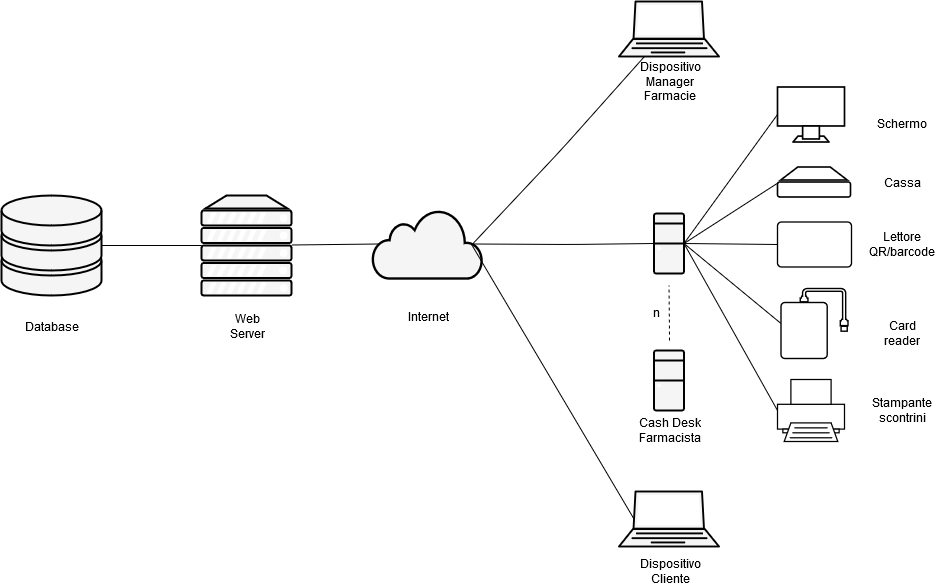

The diagram above was exported from draw.io. Its source (the exported page's mxGraphModel, read from the mxfile embedded in the PNG):
<mxGraphModel dx="1447" dy="762" grid="1" gridSize="10" guides="1" tooltips="1" connect="1" arrows="1" fold="1" page="1" pageScale="1" pageWidth="1100" pageHeight="850" background="#ffffff" math="0" shadow="0">
  <root>
    <mxCell id="0" />
    <mxCell id="1" parent="0" />
    <mxCell id="paaMMIbjPPEyMeNymkZM-1" value="" style="verticalAlign=top;verticalLabelPosition=bottom;labelPosition=center;align=center;html=1;outlineConnect=0;gradientDirection=north;strokeWidth=2;shape=mxgraph.networks.storage;fillColor=#f5f5f5;strokeColor=#000000;fontColor=#333333;" parent="1" vertex="1">
      <mxGeometry x="40" y="374" width="100" height="100" as="geometry" />
    </mxCell>
    <mxCell id="paaMMIbjPPEyMeNymkZM-2" value="" style="verticalAlign=top;verticalLabelPosition=bottom;labelPosition=center;align=center;html=1;outlineConnect=0;gradientDirection=north;strokeWidth=2;shape=mxgraph.networks.server;fillColor=#f5f5f5;strokeColor=#000000;fontColor=#333333;" parent="1" vertex="1">
      <mxGeometry x="240" y="374" width="90" height="100" as="geometry" />
    </mxCell>
    <mxCell id="paaMMIbjPPEyMeNymkZM-3" value="" style="html=1;outlineConnect=0;gradientDirection=north;strokeWidth=2;shape=mxgraph.networks.cloud;fillColor=#f5f5f5;strokeColor=#000000;fontColor=#333333;" parent="1" vertex="1">
      <mxGeometry x="411" y="388" width="110" height="69" as="geometry" />
    </mxCell>
    <mxCell id="paaMMIbjPPEyMeNymkZM-6" value="" style="verticalAlign=top;verticalLabelPosition=bottom;labelPosition=center;align=center;html=1;outlineConnect=0;gradientDirection=north;strokeWidth=2;shape=mxgraph.networks.laptop;fillColor=#f5f5f5;strokeColor=#000000;fontColor=#333333;" parent="1" vertex="1">
      <mxGeometry x="657.5" y="180" width="100" height="55" as="geometry" />
    </mxCell>
    <mxCell id="paaMMIbjPPEyMeNymkZM-16" value="" style="endArrow=none;html=1;entryX=1;entryY=0.5;entryDx=0;entryDy=0;entryPerimeter=0;fillColor=#f5f5f5;strokeColor=#000000;" parent="1" source="paaMMIbjPPEyMeNymkZM-2" target="paaMMIbjPPEyMeNymkZM-1" edge="1">
      <mxGeometry width="50" height="50" relative="1" as="geometry">
        <mxPoint x="40" y="600" as="sourcePoint" />
        <mxPoint x="90" y="550" as="targetPoint" />
      </mxGeometry>
    </mxCell>
    <mxCell id="paaMMIbjPPEyMeNymkZM-17" value="" style="endArrow=none;html=1;entryX=0.91;entryY=0.5;entryDx=0;entryDy=0;entryPerimeter=0;exitX=0;exitY=0.5;exitDx=0;exitDy=0;exitPerimeter=0;fillColor=#f5f5f5;strokeColor=#000000;" parent="1" source="paaMMIbjPPEyMeNymkZM-25" target="paaMMIbjPPEyMeNymkZM-3" edge="1">
      <mxGeometry width="50" height="50" relative="1" as="geometry">
        <mxPoint x="667.5" y="495" as="sourcePoint" />
        <mxPoint x="560" y="540" as="targetPoint" />
        <Array as="points">
          <mxPoint x="610" y="423" />
        </Array>
      </mxGeometry>
    </mxCell>
    <mxCell id="paaMMIbjPPEyMeNymkZM-18" value="" style="endArrow=none;html=1;exitX=0.91;exitY=0.5;exitDx=0;exitDy=0;exitPerimeter=0;fillColor=#f5f5f5;strokeColor=#000000;" parent="1" source="paaMMIbjPPEyMeNymkZM-3" target="paaMMIbjPPEyMeNymkZM-6" edge="1">
      <mxGeometry width="50" height="50" relative="1" as="geometry">
        <mxPoint x="460" y="330" as="sourcePoint" />
        <mxPoint x="510" y="280" as="targetPoint" />
        <Array as="points">
          <mxPoint x="600" y="328" />
        </Array>
      </mxGeometry>
    </mxCell>
    <mxCell id="paaMMIbjPPEyMeNymkZM-19" value="" style="endArrow=none;html=1;entryX=0.06;entryY=0.5;entryDx=0;entryDy=0;entryPerimeter=0;fillColor=#f5f5f5;strokeColor=#000000;" parent="1" source="paaMMIbjPPEyMeNymkZM-2" target="paaMMIbjPPEyMeNymkZM-3" edge="1">
      <mxGeometry width="50" height="50" relative="1" as="geometry">
        <mxPoint x="330" y="474" as="sourcePoint" />
        <mxPoint x="400.71067811865476" y="424" as="targetPoint" />
      </mxGeometry>
    </mxCell>
    <mxCell id="paaMMIbjPPEyMeNymkZM-20" value="Database" style="text;html=1;align=center;verticalAlign=middle;whiteSpace=wrap;rounded=0;fillColor=none;shadow=0;glass=0;" parent="1" vertex="1">
      <mxGeometry x="70" y="495" width="40" height="20" as="geometry" />
    </mxCell>
    <mxCell id="paaMMIbjPPEyMeNymkZM-21" value="Web Server" style="text;html=1;align=center;verticalAlign=middle;whiteSpace=wrap;rounded=0;fillColor=none;shadow=0;glass=0;" parent="1" vertex="1">
      <mxGeometry x="265" y="495" width="40" height="20" as="geometry" />
    </mxCell>
    <mxCell id="paaMMIbjPPEyMeNymkZM-22" value="Internet" style="text;html=1;align=center;verticalAlign=middle;whiteSpace=wrap;rounded=0;fillColor=none;shadow=0;glass=0;" parent="1" vertex="1">
      <mxGeometry x="446" y="485" width="40" height="20" as="geometry" />
    </mxCell>
    <mxCell id="paaMMIbjPPEyMeNymkZM-23" value="Dispositivo Manager Farmacie" style="text;html=1;align=center;verticalAlign=middle;whiteSpace=wrap;rounded=0;fillColor=none;shadow=0;glass=0;" parent="1" vertex="1">
      <mxGeometry x="687.5" y="250" width="40" height="20" as="geometry" />
    </mxCell>
    <mxCell id="paaMMIbjPPEyMeNymkZM-25" value="" style="fontColor=#333333;verticalAlign=top;verticalLabelPosition=bottom;labelPosition=center;align=center;html=1;outlineConnect=0;fillColor=#f5f5f5;strokeColor=#000000;gradientColor=none;gradientDirection=north;strokeWidth=2;shape=mxgraph.networks.desktop_pc;" parent="1" vertex="1">
      <mxGeometry x="692.5" y="392" width="30" height="60" as="geometry" />
    </mxCell>
    <mxCell id="paaMMIbjPPEyMeNymkZM-28" value="" style="verticalAlign=top;verticalLabelPosition=bottom;labelPosition=center;align=center;html=1;outlineConnect=0;gradientDirection=north;strokeWidth=2;shape=mxgraph.networks.printer;" parent="1" vertex="1">
      <mxGeometry x="816" y="558" width="67" height="62" as="geometry" />
    </mxCell>
    <mxCell id="paaMMIbjPPEyMeNymkZM-29" value="" style="verticalAlign=top;verticalLabelPosition=bottom;labelPosition=center;align=center;html=1;outlineConnect=0;gradientDirection=north;strokeWidth=2;shape=mxgraph.networks.monitor;" parent="1" vertex="1">
      <mxGeometry x="816" y="265.5" width="67" height="55" as="geometry" />
    </mxCell>
    <mxCell id="paaMMIbjPPEyMeNymkZM-30" value="" style="verticalAlign=top;verticalLabelPosition=bottom;labelPosition=center;align=center;html=1;outlineConnect=0;gradientDirection=north;strokeWidth=2;shape=mxgraph.networks.patch_panel;" parent="1" vertex="1">
      <mxGeometry x="816" y="345.5" width="73" height="30" as="geometry" />
    </mxCell>
    <mxCell id="paaMMIbjPPEyMeNymkZM-31" value="" style="verticalAlign=top;verticalLabelPosition=bottom;labelPosition=center;align=center;html=1;outlineConnect=0;gradientDirection=north;strokeWidth=2;shape=mxgraph.networks.external_storage;" parent="1" vertex="1">
      <mxGeometry x="819.5" y="467" width="67" height="70" as="geometry" />
    </mxCell>
    <mxCell id="paaMMIbjPPEyMeNymkZM-32" value="" style="verticalAlign=top;verticalLabelPosition=bottom;labelPosition=center;align=center;html=1;outlineConnect=0;gradientDirection=north;strokeWidth=2;shape=mxgraph.networks.tablet;" parent="1" vertex="1">
      <mxGeometry x="816" y="400.5" width="74" height="45" as="geometry" />
    </mxCell>
    <mxCell id="paaMMIbjPPEyMeNymkZM-33" value="" style="endArrow=none;html=1;strokeColor=#000000;fontColor=#333333;entryX=1;entryY=0.5;entryDx=0;entryDy=0;entryPerimeter=0;exitX=0;exitY=0.5;exitDx=0;exitDy=0;exitPerimeter=0;" parent="1" source="paaMMIbjPPEyMeNymkZM-29" target="paaMMIbjPPEyMeNymkZM-25" edge="1">
      <mxGeometry width="50" height="50" relative="1" as="geometry">
        <mxPoint x="40" y="688" as="sourcePoint" />
        <mxPoint x="90" y="638" as="targetPoint" />
      </mxGeometry>
    </mxCell>
    <mxCell id="paaMMIbjPPEyMeNymkZM-34" value="" style="endArrow=none;html=1;strokeColor=#000000;fontColor=#333333;entryX=1;entryY=0.5;entryDx=0;entryDy=0;entryPerimeter=0;exitX=0.02;exitY=0.51;exitDx=0;exitDy=0;exitPerimeter=0;" parent="1" source="paaMMIbjPPEyMeNymkZM-30" target="paaMMIbjPPEyMeNymkZM-25" edge="1">
      <mxGeometry width="50" height="50" relative="1" as="geometry">
        <mxPoint x="826" y="303" as="sourcePoint" />
        <mxPoint x="732.5" y="432" as="targetPoint" />
      </mxGeometry>
    </mxCell>
    <mxCell id="paaMMIbjPPEyMeNymkZM-35" value="" style="endArrow=none;html=1;strokeColor=#000000;fontColor=#333333;entryX=1;entryY=0.5;entryDx=0;entryDy=0;entryPerimeter=0;exitX=0;exitY=0.5;exitDx=0;exitDy=0;exitPerimeter=0;" parent="1" source="paaMMIbjPPEyMeNymkZM-32" target="paaMMIbjPPEyMeNymkZM-25" edge="1">
      <mxGeometry width="50" height="50" relative="1" as="geometry">
        <mxPoint x="827.46" y="370.79999999999995" as="sourcePoint" />
        <mxPoint x="732.5" y="432" as="targetPoint" />
      </mxGeometry>
    </mxCell>
    <mxCell id="paaMMIbjPPEyMeNymkZM-36" value="" style="endArrow=none;html=1;strokeColor=#000000;fontColor=#333333;entryX=1;entryY=0.5;entryDx=0;entryDy=0;entryPerimeter=0;exitX=0;exitY=0.5;exitDx=0;exitDy=0;exitPerimeter=0;" parent="1" source="paaMMIbjPPEyMeNymkZM-31" target="paaMMIbjPPEyMeNymkZM-25" edge="1">
      <mxGeometry width="50" height="50" relative="1" as="geometry">
        <mxPoint x="826" y="433" as="sourcePoint" />
        <mxPoint x="732.5" y="432" as="targetPoint" />
      </mxGeometry>
    </mxCell>
    <mxCell id="paaMMIbjPPEyMeNymkZM-37" value="" style="endArrow=none;html=1;strokeColor=#000000;fontColor=#333333;entryX=1;entryY=0.5;entryDx=0;entryDy=0;entryPerimeter=0;exitX=0;exitY=0.5;exitDx=0;exitDy=0;exitPerimeter=0;" parent="1" source="paaMMIbjPPEyMeNymkZM-28" target="paaMMIbjPPEyMeNymkZM-25" edge="1">
      <mxGeometry width="50" height="50" relative="1" as="geometry">
        <mxPoint x="829.5" y="512" as="sourcePoint" />
        <mxPoint x="732.5" y="432" as="targetPoint" />
      </mxGeometry>
    </mxCell>
    <mxCell id="paaMMIbjPPEyMeNymkZM-38" value="Cassa" style="text;html=1;align=center;verticalAlign=middle;whiteSpace=wrap;rounded=0;fillColor=none;shadow=0;glass=0;" parent="1" vertex="1">
      <mxGeometry x="910" y="350.5" width="60" height="20" as="geometry" />
    </mxCell>
    <mxCell id="paaMMIbjPPEyMeNymkZM-41" value="Schermo" style="text;html=1;align=center;verticalAlign=middle;whiteSpace=wrap;rounded=0;fillColor=none;shadow=0;glass=0;" parent="1" vertex="1">
      <mxGeometry x="910" y="292" width="60" height="20" as="geometry" />
    </mxCell>
    <mxCell id="paaMMIbjPPEyMeNymkZM-42" value="Lettore QR/barcode" style="text;html=1;align=center;verticalAlign=middle;whiteSpace=wrap;rounded=0;fillColor=none;shadow=0;glass=0;" parent="1" vertex="1">
      <mxGeometry x="910" y="413" width="60" height="20" as="geometry" />
    </mxCell>
    <mxCell id="paaMMIbjPPEyMeNymkZM-43" value="Card reader" style="text;html=1;align=center;verticalAlign=middle;whiteSpace=wrap;rounded=0;fillColor=none;shadow=0;glass=0;" parent="1" vertex="1">
      <mxGeometry x="910" y="502" width="60" height="20" as="geometry" />
    </mxCell>
    <mxCell id="paaMMIbjPPEyMeNymkZM-44" value="Stampante scontrini" style="text;html=1;align=center;verticalAlign=middle;whiteSpace=wrap;rounded=0;fillColor=none;shadow=0;glass=0;" parent="1" vertex="1">
      <mxGeometry x="910" y="579" width="60" height="20" as="geometry" />
    </mxCell>
    <mxCell id="paaMMIbjPPEyMeNymkZM-45" value="" style="fontColor=#333333;verticalAlign=top;verticalLabelPosition=bottom;labelPosition=center;align=center;html=1;outlineConnect=0;fillColor=#f5f5f5;strokeColor=#000000;gradientColor=none;gradientDirection=north;strokeWidth=2;shape=mxgraph.networks.desktop_pc;" parent="1" vertex="1">
      <mxGeometry x="692.5" y="529" width="30" height="60" as="geometry" />
    </mxCell>
    <mxCell id="paaMMIbjPPEyMeNymkZM-46" value="" style="endArrow=none;dashed=1;html=1;strokeColor=#000000;fontColor=#333333;" parent="1" edge="1">
      <mxGeometry width="50" height="50" relative="1" as="geometry">
        <mxPoint x="708" y="519" as="sourcePoint" />
        <mxPoint x="707.5" y="464" as="targetPoint" />
        <Array as="points" />
      </mxGeometry>
    </mxCell>
    <mxCell id="paaMMIbjPPEyMeNymkZM-47" value="Cash Desk Farmacista" style="text;html=1;align=center;verticalAlign=middle;whiteSpace=wrap;rounded=0;fillColor=none;shadow=0;glass=0;" parent="1" vertex="1">
      <mxGeometry x="673.5" y="599" width="68" height="20" as="geometry" />
    </mxCell>
    <mxCell id="paaMMIbjPPEyMeNymkZM-48" value="n" style="text;html=1;align=center;verticalAlign=middle;whiteSpace=wrap;rounded=0;fillColor=none;shadow=0;glass=0;" parent="1" vertex="1">
      <mxGeometry x="659.5" y="480.5" width="68" height="20" as="geometry" />
    </mxCell>
    <mxCell id="paaMMIbjPPEyMeNymkZM-50" style="edgeStyle=none;rounded=0;orthogonalLoop=1;jettySize=auto;html=1;exitX=0.5;exitY=1;exitDx=0;exitDy=0;strokeColor=#000000;fontColor=#333333;" parent="1" edge="1">
      <mxGeometry relative="1" as="geometry">
        <mxPoint x="693.5" y="504" as="sourcePoint" />
        <mxPoint x="693.5" y="504" as="targetPoint" />
      </mxGeometry>
    </mxCell>
    <mxCell id="f0GPjQBHn2vlnBVA3iXM-1" value="" style="verticalAlign=top;verticalLabelPosition=bottom;labelPosition=center;align=center;html=1;outlineConnect=0;gradientDirection=north;strokeWidth=2;shape=mxgraph.networks.laptop;fillColor=#f5f5f5;strokeColor=#000000;fontColor=#333333;" parent="1" vertex="1">
      <mxGeometry x="657.5" y="670" width="100" height="55" as="geometry" />
    </mxCell>
    <mxCell id="f0GPjQBHn2vlnBVA3iXM-2" value="" style="endArrow=none;html=1;fillColor=#f5f5f5;strokeColor=#000000;entryX=0.15;entryY=0.5;entryDx=0;entryDy=0;entryPerimeter=0;" parent="1" target="f0GPjQBHn2vlnBVA3iXM-1" edge="1">
      <mxGeometry width="50" height="50" relative="1" as="geometry">
        <mxPoint x="509.5" y="422" as="sourcePoint" />
        <mxPoint x="630" y="680" as="targetPoint" />
        <Array as="points" />
      </mxGeometry>
    </mxCell>
    <mxCell id="f0GPjQBHn2vlnBVA3iXM-3" value="Dispositivo Cliente" style="text;html=1;align=center;verticalAlign=middle;whiteSpace=wrap;rounded=0;fillColor=none;shadow=0;glass=0;" parent="1" vertex="1">
      <mxGeometry x="673.5" y="740" width="68" height="20" as="geometry" />
    </mxCell>
  </root>
</mxGraphModel>